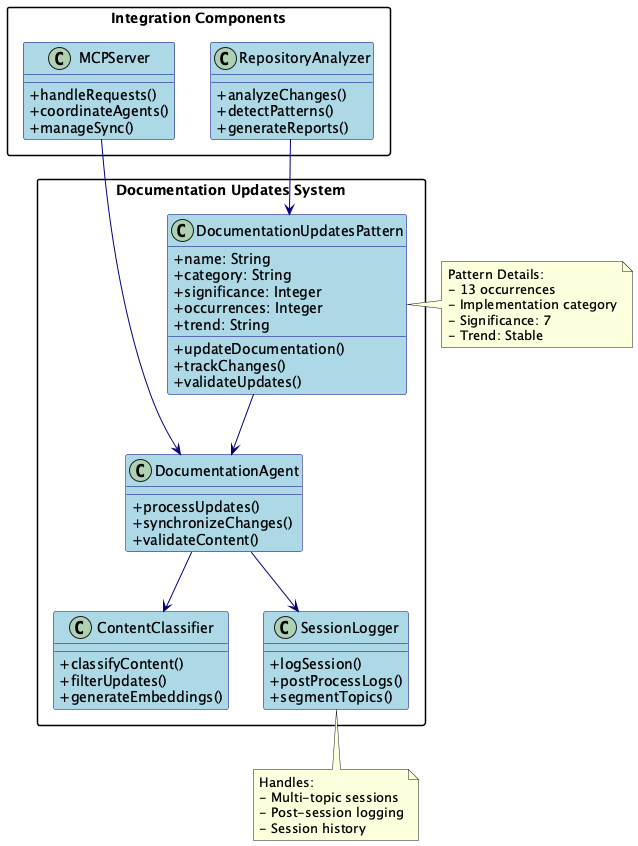

The diagram above was rendered by PlantUML. Its source (embedded in the PNG):
@startuml

skinparam packageStyle rectangle
skinparam classAttributeIconSize 0
skinparam backgroundColor white
skinparam class {
    BackgroundColor lightblue
    BorderColor navy
    ArrowColor navy
}

package "Documentation Updates System" {
    class DocumentationUpdatesPattern {
        + name: String
        + category: String
        + significance: Integer
        + occurrences: Integer
        + trend: String
        + updateDocumentation()
        + trackChanges()
        + validateUpdates()
    }

    class DocumentationAgent {
        + processUpdates()
        + synchronizeChanges()
        + validateContent()
    }

    class ContentClassifier {
        + classifyContent()
        + filterUpdates()
        + generateEmbeddings()
    }

    class SessionLogger {
        + logSession()
        + postProcessLogs()
        + segmentTopics()
    }
}

package "Integration Components" {
    class MCPServer {
        + handleRequests()
        + coordinateAgents()
        + manageSync()
    }

    class RepositoryAnalyzer {
        + analyzeChanges()
        + detectPatterns()
        + generateReports()
    }
}

DocumentationUpdatesPattern --> DocumentationAgent
DocumentationAgent --> ContentClassifier
DocumentationAgent --> SessionLogger
MCPServer --> DocumentationAgent
RepositoryAnalyzer --> DocumentationUpdatesPattern

note right of DocumentationUpdatesPattern
  Pattern Details:
  - 13 occurrences
  - Implementation category
  - Significance: 7
  - Trend: Stable
end note

note bottom of SessionLogger
  Handles:
  - Multi-topic sessions
  - Post-session logging
  - Session history
end note

@enduml